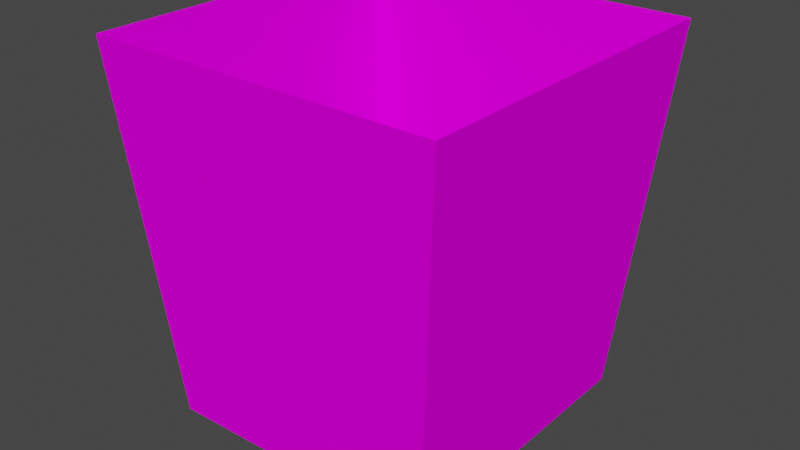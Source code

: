 # Source: SM_TRASH_CAN_01.blend  (saved by Blender 3.1.7; exported with 4.5.12 LTS)
import bpy
from mathutils import Matrix  # noqa: F401  (used for matrix-valued properties, if any)

bpy.ops.wm.read_factory_settings(use_empty=True)
scene = bpy.context.scene
scene.name = 'Scene'

# ---- collections
col_sm_trash_can_01 = bpy.data.collections.new('SM_TRASH_CAN_01'); scene.collection.children.link(col_sm_trash_can_01)

# ---- images (referenced by path relative to the original .blend; pixels are not part of the script)
import os
ASSET_DIR = os.environ.get("B2B_ASSET_DIR", "")  # directory of the original .blend (textures are referenced by path, not embedded)
HERE = os.path.dirname(os.path.abspath(__file__))  # packed textures are extracted next to this script under _unpacked/

def load_image(name, relpath, width, height, colorspace="sRGB"):
    """Load a texture the original file referenced (path relative to the .blend, or extracted next to this script)."""
    p = next((c for c in (os.path.join(HERE, relpath), os.path.join(ASSET_DIR, relpath)) if relpath and os.path.exists(c)), "")
    if p:
        img = bpy.data.images.load(p, check_existing=True)
        img.name = name
    else:  # same state as the original file: an image datablock whose file is absent (Cycles renders it pink)
        img = bpy.data.images.new(name, width, height)
        img.source = "FILE"
        img.filepath = "//" + (relpath or name)
    img.colorspace_settings.name = colorspace
    return img
img_mus1_png = load_image('mus1.PNG', 'mus1.PNG', 1024, 1024, 'sRGB')
img_mus2_png = load_image('mus2.PNG', 'mus2.PNG', 1024, 1024, 'sRGB')
img_mus3_png = load_image('mus3.PNG', 'mus3.PNG', 1024, 1024, 'sRGB')

# ---- materials (node trees are filled in below, after node groups)
mat_sm_trash_can_01_0 = bpy.data.materials.new('SM_TRASH_CAN_01.0')
mat_sm_trash_can_01_0.use_transparent_shadow = False
mat_sm_trash_can_01_0.diffuse_color = (0.5882, 0.5882, 0.5882, 1.0)
mat_sm_trash_can_01_0.roughness = 1.0
mat_sm_trash_can_01_0.specular_intensity = 0.0
mat_sm_trash_can_01_1 = bpy.data.materials.new('SM_TRASH_CAN_01.1')
mat_sm_trash_can_01_1.use_transparent_shadow = False
mat_sm_trash_can_01_1.diffuse_color = (0.5882, 0.5882, 0.5882, 1.0)
mat_sm_trash_can_01_1.roughness = 1.0
mat_sm_trash_can_01_1.specular_intensity = 0.0
mat_sm_trash_can_01_2 = bpy.data.materials.new('SM_TRASH_CAN_01.2')
mat_sm_trash_can_01_2.use_transparent_shadow = False
mat_sm_trash_can_01_2.diffuse_color = (0.5882, 0.5882, 0.5882, 1.0)
mat_sm_trash_can_01_2.roughness = 1.0
mat_sm_trash_can_01_2.specular_intensity = 0.0

# ---- material node trees
mat_sm_trash_can_01_0.use_nodes = True; mat_sm_trash_can_01_0.node_tree.nodes.clear()
_N = mat_sm_trash_can_01_0.node_tree.nodes; _L = mat_sm_trash_can_01_0.node_tree.links
n0 = _N.new('ShaderNodeBsdfPrincipled'); n0.name = 'Principled BSDF'; n0.location = (10, 300)
n0.distribution = 'GGX'
n0.subsurface_method = 'RANDOM_WALK_SKIN'
n0.inputs[2].default_value = 1.0
n0.inputs[3].default_value = 1.45
n0.inputs[13].default_value = 0.0
n0.inputs[27].default_value = (0.0, 0.0, 0.0, 1.0)
n0.inputs[28].default_value = 1.0
n1 = _N.new('ShaderNodeOutputMaterial'); n1.name = 'Material Output'; n1.location = (300, 300)
n2 = _N.new('ShaderNodeTexImage'); n2.name = 'Image Texture'; n2.location = (-300, 600)
n2.label = 'mus1'
n2.image = img_mus1_png
_L.new(n0.outputs[0], n1.inputs[0])
_L.new(n2.outputs[0], n0.inputs[0])
n1.is_active_output = True
mat_sm_trash_can_01_1.use_nodes = True; mat_sm_trash_can_01_1.node_tree.nodes.clear()
_N = mat_sm_trash_can_01_1.node_tree.nodes; _L = mat_sm_trash_can_01_1.node_tree.links
n0 = _N.new('ShaderNodeBsdfPrincipled'); n0.name = 'Principled BSDF'; n0.location = (10, 300)
n0.distribution = 'GGX'
n0.subsurface_method = 'RANDOM_WALK_SKIN'
n0.inputs[2].default_value = 1.0
n0.inputs[3].default_value = 1.45
n0.inputs[13].default_value = 0.0
n0.inputs[27].default_value = (0.0, 0.0, 0.0, 1.0)
n0.inputs[28].default_value = 1.0
n1 = _N.new('ShaderNodeOutputMaterial'); n1.name = 'Material Output'; n1.location = (300, 300)
n2 = _N.new('ShaderNodeTexImage'); n2.name = 'Image Texture'; n2.location = (-300, 600)
n2.label = 'mus2'
n2.image = img_mus2_png
_L.new(n0.outputs[0], n1.inputs[0])
_L.new(n2.outputs[0], n0.inputs[0])
n1.is_active_output = True
mat_sm_trash_can_01_2.use_nodes = True; mat_sm_trash_can_01_2.node_tree.nodes.clear()
_N = mat_sm_trash_can_01_2.node_tree.nodes; _L = mat_sm_trash_can_01_2.node_tree.links
n0 = _N.new('ShaderNodeBsdfPrincipled'); n0.name = 'Principled BSDF'; n0.location = (10, 300)
n0.distribution = 'GGX'
n0.subsurface_method = 'RANDOM_WALK_SKIN'
n0.inputs[2].default_value = 1.0
n0.inputs[3].default_value = 1.45
n0.inputs[13].default_value = 0.0
n0.inputs[27].default_value = (0.0, 0.0, 0.0, 1.0)
n0.inputs[28].default_value = 1.0
n1 = _N.new('ShaderNodeOutputMaterial'); n1.name = 'Material Output'; n1.location = (300, 300)
n2 = _N.new('ShaderNodeTexImage'); n2.name = 'Image Texture'; n2.location = (-300, 600)
n2.label = 'mus3'
n2.image = img_mus3_png
_L.new(n0.outputs[0], n1.inputs[0])
_L.new(n2.outputs[0], n0.inputs[0])
n1.is_active_output = True

# ---- world
world_world = bpy.data.worlds.new('World'); scene.world = world_world
world_world.use_nodes = True; world_world.node_tree.nodes.clear()
_N = world_world.node_tree.nodes; _L = world_world.node_tree.links
n0 = _N.new('ShaderNodeOutputWorld'); n0.name = 'World Output'; n0.location = (300, 300)
n1 = _N.new('ShaderNodeBackground'); n1.name = 'Background'; n1.location = (10, 300)
n1.inputs[0].default_value = (0.05088, 0.05088, 0.05088, 1.0)
_L.new(n1.outputs[0], n0.inputs[0])
n0.is_active_output = True
world_world.color = (0.05088, 0.05088, 0.05088)
world_world.use_sun_shadow = False
world_world.sun_shadow_jitter_overblur = 0.0

# ---- meshes
me_sm_trash_can_01 = bpy.data.meshes.new('SM_TRASH_CAN_01')
me_sm_trash_can_01.from_pydata([(0.371, -0.3764, -0.4805), (-0.4636, -0.4634, 0.5043), (0.4668, -0.4634, 0.5043), (0.4672, 0.4631, 0.5043), (-0.463, 0.4642, 0.5043), (0.371, 0.3914, -0.4804), (0.4668, -0.4641, 0.5043), (0.3716, 0.3923, -0.4805), (0.466, -0.4642, 0.5043), (0.4668, 0.4628, 0.5043), (-0.3771, 0.3764, -0.4805), (-0.4631, 0.4646, 0.5043), (-0.4636, -0.4641, 0.5043), (-0.3688, -0.3921, -0.4805), (-0.4623, 0.4646, 0.5043), (-0.4628, -0.4641, 0.5043), (-0.3696, -0.3923, -0.4821), (-0.3801, 0.3788, -0.4796), (-0.3801, 0.3788, -0.4788)], [], [(13, 0, 12), (6, 12, 0), (7, 10, 3), (4, 3, 10), (1, 0, 13), (0, 1, 2), (9, 10, 5), (10, 9, 4), (8, 7, 0), (7, 8, 9), (14, 13, 10), (13, 14, 15), (18, 0, 5), (0, 18, 16), (0, 7, 6), (9, 6, 7), (10, 13, 11), (12, 11, 13), (5, 0, 17), (16, 17, 0)])
me_sm_trash_can_01.polygons.foreach_set('use_smooth', [True] * 20)
me_sm_trash_can_01.polygons.foreach_set('material_index', [0, 0, 0, 0, 1, 1, 1, 1, 1, 1, 1, 1, 1, 1, 2, 2, 2, 2, 2, 2])
_k = set([(0, 1), (0, 2), (0, 5), (0, 6), (0, 7), (0, 8), (0, 12), (0, 13), (0, 16), (0, 17), (0, 18), (1, 2), (1, 13), (3, 4), (3, 7), (3, 10), (4, 9), (4, 10), (5, 9), (5, 10), (5, 17), (5, 18), (6, 7), (6, 9), (6, 12), (7, 8), (7, 9), (7, 10), (8, 9), (9, 10), (10, 11), (10, 13), (10, 14), (11, 12), (11, 13), (12, 13), (13, 14), (13, 15), (14, 15), (16, 17), (16, 18)])
me_sm_trash_can_01.attributes.new('sharp_edge', 'BOOLEAN', 'EDGE').data.foreach_set('value', [ (min(e.vertices), max(e.vertices)) in _k for e in me_sm_trash_can_01.edges])
_uv = me_sm_trash_can_01.uv_layers.new(name='UVMap')
_uv.uv.foreach_set('vector', [1.012, 1.998, 0.0117, 1.998, 1.012, 1.001, 0.0117, 1.001, 1.012, 1.001, 0.0117, 1.998, 1.012, 1.998, 0.0117, 1.998, 1.012, 1.001, 0.0117, 1.001, 1.012, 1.001, 0.0117, 1.998, 1.002, 0.9866, -0.02027, 1.998, 1.002, 1.998, -0.02027, 1.998, 1.002, 0.9866, -0.02027, 0.9866, 1.002, 0.9866, -0.02027, 1.998, 1.002, 1.998, -0.02027, 1.998, 1.002, 0.9866, -0.02027, 0.9866, 1.002, 0.9866, -0.02027, 1.998, 1.002, 1.998, -0.02027, 1.998, 1.002, 0.9866, -0.02027, 0.9866, 1.002, 0.9866, -0.02027, 1.998, 1.002, 1.998, -0.02027, 1.998, 1.002, 0.9866, -0.02027, 0.9866, 1.002, 0.9866, -0.02027, 1.998, 1.002, 1.998, -0.02027, 1.998, 1.002, 0.9866, -0.02027, 0.9866, 1.012, 1.998, 0.0117, 1.998, 1.012, 1.001, 0.0117, 1.001, 1.012, 1.001, 0.0117, 1.998, 1.012, 1.998, 0.0117, 1.998, 1.012, 1.001, 0.0117, 1.001, 1.012, 1.001, 0.0117, 1.998, 1.012, 1.998, 0.0117, 1.998, 1.012, 1.001, 0.0117, 1.001, 1.012, 1.001, 0.0117, 1.998])
_ca = me_sm_trash_can_01.color_attributes.new('Col', 'BYTE_COLOR', 'CORNER')
_ca.data.foreach_set('color', [0.01444, 0.0137, 0.01229, 1.0, 0.01444, 0.0137, 0.01229, 1.0, 0.01444, 0.0137, 0.01229, 1.0, 0.01521, 0.01444, 0.01298, 1.0, 0.01521, 0.01444, 0.01298, 1.0, 0.01521, 0.01444, 0.01298, 1.0, 0.0137, 0.0137, 0.01298, 1.0, 0.0137, 0.0137, 0.01298, 1.0, 0.0137, 0.0137, 0.01298, 1.0, 0.01298, 0.01229, 0.01161, 1.0, 0.01298, 0.01229, 0.01161, 1.0, 0.01298, 0.01229, 0.01161, 1.0, 0.02732, 0.02624, 0.02519, 1.0, 0.02732, 0.02624, 0.02519, 1.0, 0.02732, 0.02624, 0.02519, 1.0, 0.02732, 0.02624, 0.02416, 1.0, 0.02732, 0.02624, 0.02416, 1.0, 0.02732, 0.02624, 0.02416, 1.0, 0.01161, 0.01161, 0.01033, 1.0, 0.01161, 0.01161, 0.01033, 1.0, 0.01161, 0.01161, 0.01033, 1.0, 0.0137, 0.0137, 0.01229, 1.0, 0.0137, 0.0137, 0.01229, 1.0, 0.0137, 0.0137, 0.01229, 1.0, 0.2664, 0.2384, 0.2122, 1.0, 0.2664, 0.2384, 0.2122, 1.0, 0.2664, 0.2384, 0.2122, 1.0, 0.2664, 0.2384, 0.2122, 1.0, 0.2664, 0.2384, 0.2122, 1.0, 0.2664, 0.2384, 0.2122, 1.0, 0.0, 0.0, 0.0, 1.0, 0.0, 0.0, 0.0, 1.0, 0.0, 0.0, 0.0, 1.0, 0.0, 0.0, 0.0, 1.0, 0.0, 0.0, 0.0, 1.0, 0.0, 0.0, 0.0, 1.0, 0.1714, 0.1559, 0.1384, 1.0, 0.1714, 0.1559, 0.1384, 1.0, 0.1714, 0.1559, 0.1384, 1.0, 0.1714, 0.1559, 0.1413, 1.0, 0.1714, 0.1559, 0.1413, 1.0, 0.1714, 0.1559, 0.1413, 1.0, 0.0, 0.0, 0.0, 1.0, 0.0, 0.0, 0.0, 1.0, 0.0, 0.0, 0.0, 1.0, 0.0, 0.0, 0.0, 1.0, 0.0, 0.0, 0.0, 1.0, 0.0, 0.0, 0.0, 1.0, 0.2051, 0.1845, 0.1683, 1.0, 0.2051, 0.1845, 0.1683, 1.0, 0.2051, 0.1845, 0.1683, 1.0, 0.2016, 0.1812, 0.1651, 1.0, 0.2016, 0.1812, 0.1651, 1.0, 0.2016, 0.1812, 0.1651, 1.0, 0.0137, 0.01229, 0.01161, 1.0, 0.0137, 0.01229, 0.01161, 1.0, 0.0137, 0.01229, 0.01161, 1.0, 0.0137, 0.01229, 0.01161, 1.0, 0.0137, 0.01229, 0.01161, 1.0, 0.0137, 0.01229, 0.01161, 1.0])
_ca = me_sm_trash_can_01.color_attributes.new('Col.001', 'BYTE_COLOR', 'CORNER')
_ca.data.foreach_set('color', [0.0009106, 0.0009106, 0.0006071, 1.0, 0.0009106, 0.0009106, 0.0006071, 1.0, 0.0009106, 0.0009106, 0.0006071, 1.0, 0.001214, 0.0009106, 0.0006071, 1.0, 0.001214, 0.0009106, 0.0006071, 1.0, 0.001214, 0.0009106, 0.0006071, 1.0, 0.001214, 0.001214, 0.001214, 1.0, 0.001214, 0.001214, 0.001214, 1.0, 0.001214, 0.001214, 0.001214, 1.0, 0.001214, 0.001214, 0.001214, 1.0, 0.001214, 0.001214, 0.001214, 1.0, 0.001214, 0.001214, 0.001214, 1.0, 0.001214, 0.001214, 0.001214, 1.0, 0.001214, 0.001214, 0.001214, 1.0, 0.001214, 0.001214, 0.001214, 1.0, 0.001214, 0.001214, 0.001214, 1.0, 0.001214, 0.001214, 0.001214, 1.0, 0.001214, 0.001214, 0.001214, 1.0, 0.001214, 0.0009106, 0.0009106, 1.0, 0.001214, 0.0009106, 0.0009106, 1.0, 0.001214, 0.0009106, 0.0009106, 1.0, 0.001214, 0.0009106, 0.0009106, 1.0, 0.001214, 0.0009106, 0.0009106, 1.0, 0.001214, 0.0009106, 0.0009106, 1.0, 0.003035, 0.002732, 0.002428, 1.0, 0.003035, 0.002732, 0.002428, 1.0, 0.003035, 0.002732, 0.002428, 1.0, 0.003035, 0.002732, 0.002428, 1.0, 0.003035, 0.002732, 0.002428, 1.0, 0.003035, 0.002732, 0.002428, 1.0, 0.002428, 0.002732, 0.003347, 1.0, 0.002428, 0.002732, 0.003347, 1.0, 0.002428, 0.002732, 0.003347, 1.0, 0.002428, 0.002732, 0.003347, 1.0, 0.002428, 0.002732, 0.003347, 1.0, 0.002428, 0.002732, 0.003347, 1.0, 0.004391, 0.005182, 0.006049, 1.0, 0.004391, 0.005182, 0.006049, 1.0, 0.004391, 0.005182, 0.006049, 1.0, 0.004391, 0.005182, 0.006049, 1.0, 0.004391, 0.005182, 0.006049, 1.0, 0.004391, 0.005182, 0.006049, 1.0, 0.001821, 0.001821, 0.002125, 1.0, 0.001821, 0.001821, 0.002125, 1.0, 0.001821, 0.001821, 0.002125, 1.0, 0.001821, 0.001821, 0.002125, 1.0, 0.001821, 0.001821, 0.002125, 1.0, 0.001821, 0.001821, 0.002125, 1.0, 0.003677, 0.003347, 0.003035, 1.0, 0.003677, 0.003347, 0.003035, 1.0, 0.003677, 0.003347, 0.003035, 1.0, 0.003677, 0.003347, 0.003347, 1.0, 0.003677, 0.003347, 0.003347, 1.0, 0.003677, 0.003347, 0.003347, 1.0, 0.003347, 0.003347, 0.003035, 1.0, 0.003347, 0.003347, 0.003035, 1.0, 0.003347, 0.003347, 0.003035, 1.0, 0.003347, 0.003347, 0.003035, 1.0, 0.003347, 0.003347, 0.003035, 1.0, 0.003347, 0.003347, 0.003035, 1.0])
me_sm_trash_can_01.materials.append(mat_sm_trash_can_01_0)
me_sm_trash_can_01.materials.append(mat_sm_trash_can_01_1)
me_sm_trash_can_01.materials.append(mat_sm_trash_can_01_2)
me_sm_trash_can_01.use_remesh_fix_poles = True
me_sm_trash_can_01.use_remesh_preserve_attributes = False
me_sm_trash_can_01.update()

# ---- objects
ob_sm_trash_can_01 = bpy.data.objects.new('SM_TRASH_CAN_01', me_sm_trash_can_01)

# ---- transforms, parenting, visibility, modifiers, constraints
ob_sm_trash_can_01.location = (0.0, 0.0, 0.0)
ob_sm_trash_can_01.rotation_mode = 'QUATERNION'
ob_sm_trash_can_01.rotation_quaternion = (1.0, 0.0, 0.0, 0.0)
_m = ob_sm_trash_can_01.modifiers.new('EdgeSplit', 'EDGE_SPLIT')
_m.use_edge_angle = False

# ---- collection membership
col_sm_trash_can_01.objects.link(ob_sm_trash_can_01)

# ---- scene / render settings (as saved in the file)
scene.frame_start = 1; scene.frame_end = 250; scene.frame_set(1)
scene.render.engine = 'BLENDER_EEVEE_NEXT'
scene.cycles.sampling_pattern = 'TABULATED_SOBOL'
scene.cycles.use_light_tree = False
scene.view_settings.view_transform = 'Filmic'
bpy.context.view_layer.update()

# ---- added for rendering (the .blend has no active camera and no usable light): camera, sun
cam_auto = bpy.data.cameras.new('AutoCamera')
cam_auto.lens = 50.0
cam_auto.sensor_width = 36.0
cam_auto.clip_end = 1000.0
ob_auto_camera = bpy.data.objects.new('AutoCamera', cam_auto)
scene.collection.objects.link(ob_auto_camera)
ob_auto_camera.location = (1.52262, -1.82481, 1.22776)
ob_auto_camera.rotation_euler = (1.09748, -7.21219e-08, 0.694738)
scene.camera = ob_auto_camera
light_auto_sun = bpy.data.lights.new('AutoSun', 'SUN')
light_auto_sun.energy = 3.0
light_auto_sun.angle = 0.0523599
ob_auto_sun = bpy.data.objects.new('AutoSun', light_auto_sun)
scene.collection.objects.link(ob_auto_sun)
ob_auto_sun.rotation_euler = (0.872665, 0.174533, 0.523599)
bpy.context.view_layer.update()
